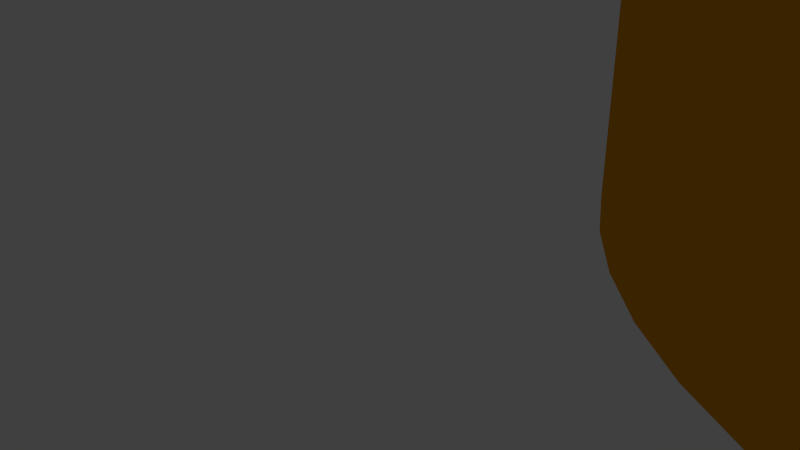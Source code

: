 # Source: Gueulomaton_appareil.blend  (saved by Blender 2.73.0; exported with 4.5.12 LTS)
import bpy
from mathutils import Matrix  # noqa: F401  (used for matrix-valued properties, if any)

bpy.ops.wm.read_factory_settings(use_empty=True)
scene = bpy.context.scene
scene.name = 'Scene'

# ---- collections
col_collection_1 = bpy.data.collections.new('Collection 1'); scene.collection.children.link(col_collection_1)

# ---- materials (node trees are filled in below, after node groups)
mat_svgmat_003 = bpy.data.materials.new('SVGMat.003')
mat_svgmat_003.alpha_threshold = 0.0
mat_svgmat_003.use_transparent_shadow = False
mat_svgmat_003.diffuse_color = (0.8314, 0.3333, 0.0, 1.0)
mat_svgmat_003.roughness = 0.5

# ---- material node trees

# ---- world
world_world = bpy.data.worlds.new('World'); scene.world = world_world
world_world.color = (0.05088, 0.05088, 0.05088)
world_world.use_sun_shadow = False
world_world.sun_shadow_jitter_overblur = 0.0
world_world.cycles.sampling_method = 'MANUAL'
world_world.cycles.sample_map_resolution = 256

# ---- cameras
cam_camera = bpy.data.cameras.new('Camera')
cam_camera.clip_end = 100.0
cam_camera.lens = 35.0
cam_camera.sensor_width = 32.0
cam_camera.sensor_height = 18.0
cam_camera.ortho_scale = 7.314
cam_camera.dof.focus_distance = 0.0
cam_camera.dof.aperture_fstop = 128.0

# ---- lights
light_lamp = bpy.data.lights.new('Lamp', 'POINT')
light_lamp.transmission_factor = 0.0
light_lamp.cutoff_distance = 30.0
light_lamp.energy = 100.0
light_lamp.shadow_buffer_clip_start = 1.001
light_lamp.shadow_soft_size = 0.1
light_lamp.shadow_maximum_resolution = 0.006
light_lamp.use_absolute_resolution = True
light_lamp.cycles.use_multiple_importance_sampling = False

# ---- meshes
me_cube_003 = bpy.data.meshes.new('Cube.003')
me_cube_003.from_pydata([(-1.0, -1.0, -1.0), (-1.0, 1.0, -1.0), (1.0, 1.0, -1.0), (1.0, -1.0, -1.0), (-1.0, -1.0, 1.0), (-1.0, 1.0, 1.0), (1.0, 1.0, 1.0), (1.0, -1.0, 1.0)], [], [(4, 5, 1, 0), (5, 6, 2, 1), (6, 7, 3, 2), (7, 4, 0, 3), (0, 1, 2, 3), (7, 6, 5, 4)])
me_cube_003.use_remesh_preserve_volume = False
me_cube_003.use_remesh_preserve_attributes = False
me_cube_003.use_mirror_vertex_groups = False
me_cube_003.update()
me_mesh_001 = bpy.data.meshes.new('Mesh.001')
me_mesh_001.from_pydata([(0.006265, 0.06746, 0.0), (0.007408, 0.0677, 0.0), (0.005182, 0.06708, 0.0), (0.005182, 0.06708, 0.01), (0.006265, 0.06746, 0.01), (0.007408, 0.0677, 0.01), (0.004168, 0.06657, 0.0), (0.004168, 0.06657, 0.01), (0.0086, 0.06778, 0.0), (0.0086, 0.06778, 0.01), (0.003234, 0.06594, 0.0), (0.003234, 0.06594, 0.01), (0.01039, 0.06778, 0.0), (0.01039, 0.06778, 0.01), (0.002391, 0.0652, 0.0), (0.002391, 0.0652, 0.01), (0.01372, 0.06778, 0.0), (0.01533, 0.06778, 0.01), (0.01533, 0.06778, 0.0012), (0.01372, 0.06778, 0.0012), (-0.0001786, 0.05832, 0.0), (-0.0001786, 0.05832, 0.01), (0.001649, 0.06435, 0.0), (0.001649, 0.06435, 0.01), (0.01372, 0.06901, 0.0012), (0.01372, 0.06901, 0.0), (0.01467, 0.06725, 0.0), (-0.0001723, 0.05542, 0.0), (0.01372, 0.06725, 0.0), (-0.0001723, 0.05542, 0.01), (0.02279, 0.06778, 0.01), (0.02279, 0.06778, 0.0012), (0.02319, 0.06778, 0.0012), (0.02319, 0.06901, 0.0012), (-0.0001769, 0.05757, 0.0), (-0.0001796, 0.05881, 0.0), (-0.0001769, 0.05757, 0.01), (-0.0001796, 0.05881, 0.01), (0.001018, 0.06342, 0.0), (0.001018, 0.06342, 0.01), (0.0136, 0.06901, 0.0), (0.02319, 0.06901, 0.0), (0.02329, 0.06901, 0.0), (0.02329, 0.06901, 0.01), (0.0136, 0.06901, 0.01), (0.02319, 0.06778, 0.0), (0.02279, 0.06778, 0.0), (0.01533, 0.06778, 0.0), (0.01474, 0.06725, 0.0), (-0.0001695, 0.05412, 0.0), (-0.0001748, 0.05658, 0.0), (-0.0001695, 0.05412, 0.01), (-0.0001748, 0.05658, 0.01), (-0.0001574, 0.04848, 0.01), (0.03215, 0.06778, 0.0), (0.03215, 0.06778, 0.01), (-0.00018, 0.05898, 0.0), (-0.00018, 0.05898, 0.01), (-9.987e-05, 0.06018, 0.0), (0.0005098, 0.0624, 0.0), (0.0005098, 0.0624, 0.01), (-9.987e-05, 0.06018, 0.01), (0.01453, 0.07192, 0.0), (0.01453, 0.07192, 0.01), (0.02256, 0.06925, 0.0), (0.01372, 0.06925, 0.0), (0.02319, 0.06904, 0.0), (0.02261, 0.07192, 0.0), (0.02261, 0.07192, 0.01), (0.02319, 0.06735, 0.0), (0.01491, 0.06725, 0.0), (0.02217, 0.06725, 0.0), (0.01479, 0.06725, 0.0), (-0.0001666, 0.05273, 0.0), (-0.0001666, 0.05273, 0.01), (-0.0001546, 0.04718, 0.01), (-0.0001604, 0.04987, 0.01), (0.03563, 0.06778, 0.0), (0.04277, 0.06778, 0.01), (0.04277, 0.06778, 0.0012), (0.03563, 0.06778, 0.0012), (0.04288, 0.04649, 0.0), (0.04309, 0.04649, 0.0), (0.04335, 0.04599, 0.01), (0.0001335, 0.06132, 0.0), (0.0001335, 0.06132, 0.01), (0.02319, 0.06925, 0.0), (0.02224, 0.06725, 0.0), (0.02319, 0.06725, 0.0), (-0.0001574, 0.04848, 0.0), (0.01488, 0.06725, 0.0), (0.02221, 0.06725, 0.0), (0.01484, 0.06725, 0.0), (-0.0001635, 0.0513, 0.0), (-0.0001635, 0.0513, 0.01), (-0.0001521, 0.04602, 0.01), (-0.0001546, 0.04718, 0.0), (-0.0001604, 0.04987, 0.0), (0.03563, 0.06894, 0.0012), (0.03563, 0.06894, 0.0), (0.03563, 0.06725, 0.0), (0.04285, 0.06725, 0.0), (0.0457, 0.04924, 0.0), (0.0457, 0.04924, 0.01), (0.05402, 0.06778, 0.01), (0.05402, 0.06778, 0.0012), (0.0718, 0.06778, 0.0012), (0.0718, 0.06894, 0.0012), (0.06527, 0.06778, 0.0012), (0.0003503, 0.04649, 0.0), (0.04446, 0.04766, 0.0), (0.04369, 0.04649, 0.0), (0.04446, 0.04766, 0.01), (-0.0001521, 0.04602, 0.0), (0.0355, 0.06894, 0.0), (0.0718, 0.06894, 0.0), (0.07197, 0.06894, 0.0), (0.07197, 0.06894, 0.01), (0.0355, 0.06894, 0.01), (0.0718, 0.06778, 0.0), (0.06527, 0.06778, 0.0), (0.05402, 0.06778, 0.0), (0.04277, 0.06778, 0.0), (0.0429, 0.06725, 0.0), (0.04706, 0.0507, 0.0), (0.04706, 0.0507, 0.01), (0.05181, 0.05436, 0.01), (0.06527, 0.06778, 0.01), (0.07589, 0.06778, 0.0), (0.07589, 0.06778, 0.01), (-0.000129, 0.04649, 0.0), (-0.000129, 0.04604, 0.0), (0.04335, 0.04599, 0.0012), (0.04369, 0.04649, 0.0012), (-0.000129, 0.04602, 0.0), (-0.000129, 0.04602, 0.0012), (0.04088, 0.07682, 0.0), (0.03572, 0.06925, 0.0), (0.03572, 0.06925, 0.0012), (0.03563, 0.06913, 0.0012), (0.03563, 0.06913, 0.0), (0.04088, 0.07682, 0.01), (0.03563, 0.06895, 0.0), (0.0718, 0.06895, 0.0), (0.0718, 0.06921, 0.0), (0.0718, 0.06921, 0.0012), (0.07177, 0.06925, 0.0012), (0.07177, 0.06925, 0.0), (0.06703, 0.07682, 0.0), (0.06703, 0.07682, 0.01), (0.04928, 0.07054, 0.01), (0.03823, 0.06925, 0.0), (0.06747, 0.06925, 0.0), (0.06549, 0.06725, 0.0), (0.0718, 0.06725, 0.0), (0.0544, 0.06725, 0.0), (0.06508, 0.06725, 0.0), (0.04312, 0.06725, 0.0), (0.05394, 0.06725, 0.0), (0.04296, 0.06725, 0.0), (0.04854, 0.05205, 0.0), (0.04854, 0.05205, 0.01), (0.05012, 0.05327, 0.01), (0.05358, 0.0553, 0.01), (0.06149, 0.05746, 0.01), (0.08281, 0.06778, 0.0), (0.08525, 0.06778, 0.01), (0.08525, 0.06778, 0.0012), (0.08281, 0.06778, 0.0012), (0.06985, 0.05671, 0.0), (0.06985, 0.05671, 0.01), (0.04928, 0.07054, 0.0), (0.03563, 0.06925, 0.0012), (0.03563, 0.06925, 0.0), (0.0718, 0.06896, 0.0), (0.0718, 0.06925, 0.0012), (0.0718, 0.06925, 0.0), (0.05854, 0.07054, 0.0), (0.06931, 0.06925, 0.0), (0.05854, 0.07054, 0.01), (0.0654, 0.06725, 0.0), (0.06149, 0.05746, 0.0), (0.05429, 0.06725, 0.0), (0.06519, 0.06725, 0.0), (0.05181, 0.05436, 0.0), (0.04304, 0.06725, 0.0), (0.054, 0.06725, 0.0), (0.05012, 0.05327, 0.0), (0.05358, 0.0553, 0.0), (0.05545, 0.05609, 0.01), (0.05941, 0.05718, 0.01), (0.06362, 0.05756, 0.01), (0.08281, 0.06899, 0.0012), (0.08281, 0.06899, 0.0), (0.08487, 0.06725, 0.0), (0.07544, 0.05434, 0.0), (0.08281, 0.06725, 0.0), (0.07544, 0.05434, 0.01), (0.09271, 0.06778, 0.01), (0.09271, 0.06778, 0.0012), (0.09721, 0.06778, 0.0012), (0.09721, 0.06899, 0.0012), (0.0718, 0.05608, 0.0), (0.06784, 0.05718, 0.0), (0.0718, 0.05608, 0.01), (0.06784, 0.05718, 0.01), (0.05854, 0.07502, 0.0), (0.05854, 0.07502, 0.01), (0.04928, 0.07502, 0.0), (0.04928, 0.07502, 0.01), (0.0653, 0.06725, 0.0), (0.06362, 0.05756, 0.0), (0.05941, 0.05718, 0.0), (0.05418, 0.06725, 0.0), (0.05409, 0.06725, 0.0), (0.05545, 0.05609, 0.0), (0.05739, 0.05672, 0.01), (0.06576, 0.05746, 0.01), (0.08281, 0.06899, 0.0), (0.09721, 0.06899, 0.0), (0.09722, 0.06899, 0.0), (0.09722, 0.06899, 0.01), (0.08281, 0.06899, 0.01), (0.09721, 0.06778, 0.0), (0.09271, 0.06778, 0.0), (0.08525, 0.06778, 0.0), (0.08496, 0.06725, 0.0), (0.07713, 0.05325, 0.0), (0.07366, 0.05529, 0.0), (0.07713, 0.05325, 0.01), (0.07366, 0.05529, 0.01), (0.08155, 0.0492, 0.01), (0.09766, 0.06778, 0.0), (0.09766, 0.06778, 0.01), (0.06576, 0.05746, 0.0), (0.05739, 0.05672, 0.0), (0.08472, 0.07348, 0.0), (0.08292, 0.06925, 0.0), (0.08292, 0.06925, 0.0012), (0.08281, 0.069, 0.0012), (0.08281, 0.069, 0.0), (0.08472, 0.07348, 0.01), (0.09721, 0.06899, 0.0), (0.09721, 0.06901, 0.0), (0.09721, 0.06901, 0.0012), (0.09712, 0.06925, 0.0012), (0.09712, 0.06925, 0.0), (0.09548, 0.07348, 0.0), (0.09548, 0.07348, 0.01), (0.09648, 0.06925, 0.0), (0.09278, 0.06725, 0.0), (0.09721, 0.06725, 0.0), (0.08514, 0.06725, 0.0), (0.0924, 0.06725, 0.0), (0.08503, 0.06725, 0.0), (0.07872, 0.05202, 0.0), (0.07872, 0.05202, 0.01), (0.08019, 0.05067, 0.01), (0.09058, 0.04592, 0.01), (0.09944, 0.06778, 0.0), (0.09944, 0.06778, 0.01), (0.09556, 0.04649, 0.0), (0.09569, 0.04649, 0.0), (0.09563, 0.04592, 0.01), (0.08281, 0.06925, 0.0012), (0.08281, 0.06925, 0.0), (0.09721, 0.06925, 0.0012), (0.09721, 0.06925, 0.0), (0.09272, 0.06725, 0.0), (0.08155, 0.0492, 0.0), (0.08509, 0.06725, 0.0), (0.09266, 0.06725, 0.0), (0.08019, 0.05067, 0.0), (0.0884, 0.04593, 0.01), (0.09302, 0.04592, 0.01), (0.1006, 0.0677, 0.0), (0.1006, 0.0677, 0.01), (0.1083, 0.05898, 0.0), (0.1083, 0.05898, 0.01), (0.09302, 0.04649, 0.0), (0.09831, 0.04649, 0.0), (0.09833, 0.04592, 0.01), (0.08902, 0.04649, 0.0), (0.09064, 0.04649, 0.0), (0.08278, 0.04762, 0.0), (0.08278, 0.04762, 0.01), (0.08655, 0.04593, 0.01), (0.09058, 0.04592, 0.0012), (0.0884, 0.04593, 0.0012), (0.09302, 0.04592, 0.0012), (0.1018, 0.06746, 0.0), (0.1018, 0.06746, 0.01), (0.1048, 0.06594, 0.0), (0.1048, 0.06594, 0.01), (0.09876, 0.04649, 0.0), (0.09833, 0.04592, 0.0012), (0.09563, 0.04592, 0.0012), (0.08722, 0.04649, 0.0), (0.08529, 0.04649, 0.0), (0.08569, 0.04649, 0.0), (0.08352, 0.04649, 0.0), (0.08352, 0.04649, 0.0012), (0.08389, 0.04593, 0.0012), (0.08389, 0.04593, 0.01), (0.08655, 0.04593, 0.0012), (0.1029, 0.06708, 0.0), (0.1029, 0.06708, 0.01), (0.1039, 0.06657, 0.0), (0.1039, 0.06657, 0.01), (0.1057, 0.0652, 0.0), (0.1013, 0.04649, 0.0), (0.1057, 0.0652, 0.01), (0.101, 0.04591, 0.01), (0.101, 0.04591, 0.0012), (0.08435, 0.04649, 0.0), (0.08374, 0.04649, 0.0), (0.08421, 0.04593, 0.0012), (0.08421, 0.04593, 0.01), (0.08513, 0.04593, 0.01), (0.08513, 0.04593, 0.0012), (0.1064, 0.06435, 0.0), (0.1038, 0.04649, 0.0), (0.1064, 0.06435, 0.01), (0.1036, 0.04591, 0.01), (0.1036, 0.04591, 0.0012), (0.107, 0.06342, 0.0), (0.1062, 0.04649, 0.0), (0.107, 0.06342, 0.01), (0.1061, 0.04591, 0.01), (0.1061, 0.04591, 0.0012), (0.1082, 0.06018, 0.0), (0.1083, 0.04591, 0.0), (0.1082, 0.04591, 0.0), (0.1082, 0.04649, 0.0), (0.1082, 0.06018, 0.01), (0.1083, 0.04591, 0.01), (0.1082, 0.04591, 0.0012), (0.1076, 0.0624, 0.0), (0.1076, 0.0624, 0.01), (0.1079, 0.06132, 0.0), (0.1079, 0.06132, 0.01), (0.04335, 0.04599, 0.0), (0.09563, 0.04592, 0.0), (0.09833, 0.04592, 0.0), (0.09302, 0.04592, 0.0), (0.09058, 0.04592, 0.0), (0.101, 0.04591, 0.0), (0.1036, 0.04591, 0.0), (0.0884, 0.04593, 0.0), (0.1061, 0.04591, 0.0), (0.08655, 0.04593, 0.0), (0.08513, 0.04593, 0.0), (0.08421, 0.04593, 0.0), (0.08389, 0.04593, 0.0), (0.0377, 0.04318, 0.0), (0.04034, 0.03812, 0.0), (0.03475, 0.04318, 0.0), (0.03776, 0.04318, 0.0), (0.04051, 0.03894, 0.0), (0.04021, 0.03729, 0.0), (0.03468, 0.04318, 0.0), (0.03784, 0.04318, 0.0), (0.04071, 0.03974, 0.0), (0.04051, 0.03894, 0.01), (0.04034, 0.03812, 0.01), (0.04021, 0.03729, 0.01), (0.0401, 0.03646, 0.0), (0.03462, 0.04318, 0.0), (0.03796, 0.04318, 0.0), (0.04093, 0.04054, 0.0), (0.04071, 0.03974, 0.01), (0.03747, 0.04362, 0.01), (0.0401, 0.03646, 0.01), (0.03427, 0.04362, 0.01), (0.04002, 0.03561, 0.0), (0.03458, 0.04318, 0.0), (0.04008, 0.04318, 0.0), (0.04093, 0.04054, 0.01), (0.04002, 0.03561, 0.01), (0.031, 0.04318, 0.0), (0.04018, 0.04318, 0.0), (0.04119, 0.04133, 0.0), (0.04119, 0.04133, 0.01), (0.03427, 0.04362, 0.0012), (0.03747, 0.04362, 0.0012), (0.03997, 0.03475, 0.0), (0.03997, 0.03475, 0.01), (0.03094, 0.04318, 0.0), (0.04038, 0.04318, 0.0), (0.04146, 0.0421, 0.0), (0.04146, 0.0421, 0.01), (0.03994, 0.04362, 0.01), (0.03048, 0.04362, 0.0012), (0.03048, 0.04362, 0.01), (0.03994, 0.04362, 0.0012), (0.03995, 0.03389, 0.0), (0.03995, 0.03389, 0.01), (0.0309, 0.04318, 0.0), (0.04101, 0.04318, 0.0), (0.04177, 0.04286, 0.0), (0.04177, 0.04286, 0.01), (0.02624, 0.04362, 0.0012), (0.02624, 0.04362, 0.01), (0.04153, 0.04362, 0.01), (0.04153, 0.04362, 0.0012), (0.04017, 0.03068, 0.0), (0.04017, 0.03068, 0.01), (0.02686, 0.04318, 0.0), (0.04167, 0.04318, 0.0), (0.0419, 0.04318, 0.0), (0.0419, 0.04318, 0.0012), (0.0421, 0.04362, 0.0012), (0.0421, 0.04362, 0.01), (0.02172, 0.04362, 0.0012), (0.02172, 0.04362, 0.01), (0.0408, 0.0276, 0.0), (0.0408, 0.0276, 0.01), (0.02672, 0.04318, 0.0), (0.01705, 0.04362, 0.0012), (0.01705, 0.04362, 0.01), (0.04181, 0.02468, 0.0), (0.04181, 0.02468, 0.01), (0.02234, 0.04318, 0.0), (0.02224, 0.04318, 0.0), (0.01237, 0.04362, 0.0012), (0.01237, 0.04362, 0.01), (0.04318, 0.02195, 0.0), (0.04318, 0.02195, 0.01), (0.01854, -0.0008276, 0.0), (0.01854, -0.0008276, 0.01), (0.0177, 0.04318, 0.0), (0.00785, 0.04362, 0.0012), (0.00785, 0.04362, 0.01), (-0.0001738, 0.007951, 0.01), (0.04488, 0.01943, 0.0), (0.04488, 0.01943, 0.01), (0.02543, -0.0008276, 0.0), (0.02543, -0.0008276, 0.01), (0.01706, 0.04318, 0.0), (0.003618, 0.04362, 0.0012), (0.003618, 0.04362, 0.01), (0.04688, 0.01715, 0.0), (0.04688, 0.01715, 0.01), (0.03358, -0.0008276, 0.0), (0.03358, -0.0008276, 0.01), (-0.0001738, 0.007951, 0.0), (0.01684, 0.04318, 0.0), (-0.000129, 0.04362, 0.0), (-0.0001738, 0.04362, 0.0), (-0.0001738, 0.04362, 0.01), (-0.000129, 0.04362, 0.0012), (0.01323, -0.0008276, 0.01), (0.04916, 0.01515, 0.0), (0.04916, 0.01515, 0.01), (0.01323, -0.0008276, 0.0), (0.01222, 0.04318, 0.0), (-0.000129, 0.04318, 0.0), (0.003571, 0.04318, 0.0), (-0.0001738, 0.04362, 0.0), (-0.0001738, 0.04362, 0.01), (0.009817, -0.0008276, 0.01), (0.05167, 0.01345, 0.0), (0.05167, 0.01345, 0.01), (0.04267, -0.0008276, 0.0), (0.04267, -0.0008276, 0.01), (0.009817, -0.0008276, 0.0), (0.007751, 0.04318, 0.0), (0.008608, -0.0008276, 0.01), (0.05441, 0.01208, 0.0), (0.05441, 0.01208, 0.01), (0.0524, -0.0008276, 0.0), (0.0524, -0.0008276, 0.01), (0.008608, -0.0008276, 0.0), (-9.391e-05, 0.006762, 0.0), (-9.391e-05, 0.006762, 0.01), (0.002393, 0.001748, 0.01), (0.05733, 0.01106, 0.0), (0.05733, 0.01106, 0.01), (0.06244, -0.0008276, 0.0), (0.06244, -0.0008276, 0.01), (0.007413, -0.0007472, 0.0), (0.007413, -0.0007472, 0.01), (0.002393, 0.001748, 0.0), (0.001652, 0.002592, 0.0), (0.0001389, 0.005621, 0.0), (0.0001389, 0.005621, 0.01), (0.001652, 0.002592, 0.01), (0.003235, 0.001005, 0.01), (0.06041, 0.01043, 0.0), (0.06041, 0.01043, 0.01), (0.07248, -0.0008276, 0.0), (0.07248, -0.0008276, 0.01), (0.006268, -0.0005132, 0.0), (0.006268, -0.0005132, 0.01), (0.003235, 0.001005, 0.0), (0.001022, 0.003526, 0.0), (0.0005143, 0.004539, 0.0), (0.0005143, 0.004539, 0.01), (0.001022, 0.003526, 0.01), (0.06363, 0.01022, 0.0), (0.06363, 0.01022, 0.01), (0.06684, 0.01043, 0.0), (0.08221, -0.0008276, 0.0), (0.08221, -0.0008276, 0.01), (0.06684, 0.01043, 0.01), (0.005184, -0.000136, 0.0), (0.005184, -0.000136, 0.01), (0.004169, 0.0003736, 0.0), (0.004169, 0.0003736, 0.01), (0.06992, 0.01106, 0.0), (0.07284, 0.01208, 0.0), (0.0913, -0.0008276, 0.0), (0.0913, -0.0008276, 0.01), (0.07284, 0.01208, 0.01), (0.06992, 0.01106, 0.01), (0.07557, 0.01345, 0.0), (0.08036, 0.01715, 0.0), (0.09945, -0.0008276, 0.0), (0.09945, -0.0008276, 0.01), (0.08036, 0.01715, 0.01), (0.07557, 0.01345, 0.01), (0.07809, 0.01515, 0.0), (0.08236, 0.01943, 0.0), (0.1083, 0.01185, 0.0), (0.1006, -0.0007472, 0.0), (0.1006, -0.0007472, 0.01), (0.1083, 0.01185, 0.01), (0.08236, 0.01943, 0.01), (0.07809, 0.01515, 0.01), (0.1083, 0.009766, 0.0), (0.1048, 0.001005, 0.0), (0.1018, -0.0005132, 0.0), (0.1018, -0.0005132, 0.01), (0.1048, 0.001005, 0.01), (0.1083, 0.009766, 0.01), (0.08406, 0.02195, 0.0), (0.08406, 0.02195, 0.01), (0.1083, 0.008425, 0.0), (0.1083, 0.007951, 0.0), (0.1039, 0.0003736, 0.0), (0.1029, -0.000136, 0.0), (0.1029, -0.000136, 0.01), (0.1083, 0.007951, 0.01), (0.1039, 0.0003736, 0.01), (0.1083, 0.008425, 0.01), (0.08543, 0.02468, 0.0), (0.08543, 0.02468, 0.01), (0.1083, 0.01455, 0.0), (0.1083, 0.01455, 0.01), (0.1057, 0.001748, 0.0), (0.1057, 0.001748, 0.01), (0.08644, 0.0276, 0.0), (0.08644, 0.0276, 0.01), (0.1083, 0.01775, 0.0), (0.1083, 0.01775, 0.01), (0.1064, 0.002592, 0.0), (0.1064, 0.002592, 0.01), (0.08707, 0.03068, 0.0), (0.08707, 0.03068, 0.01), (0.1083, 0.02132, 0.0), (0.1083, 0.02132, 0.01), (0.1082, 0.006762, 0.0), (0.1082, 0.006762, 0.01), (0.1071, 0.003526, 0.0), (0.1071, 0.003526, 0.01), (0.08729, 0.03389, 0.0), (0.08729, 0.03389, 0.01), (0.1083, 0.02514, 0.0), (0.1083, 0.02514, 0.01), (0.1079, 0.005621, 0.0), (0.1079, 0.005621, 0.01), (0.08727, 0.03475, 0.0), (0.08727, 0.03475, 0.01), (0.1083, 0.03302, 0.0), (0.1083, 0.03302, 0.01), (0.1083, 0.02908, 0.0), (0.1083, 0.02908, 0.01), (0.1076, 0.004539, 0.0), (0.1076, 0.004539, 0.01), (0.08722, 0.03561, 0.0), (0.08722, 0.03561, 0.01), (0.08714, 0.03646, 0.0), (0.08714, 0.03646, 0.01), (0.1083, 0.03683, 0.0), (0.1083, 0.03683, 0.01), (0.08703, 0.03729, 0.0), (0.08703, 0.03729, 0.01), (0.1083, 0.0404, 0.0), (0.1083, 0.0404, 0.01), (0.08689, 0.03812, 0.0), (0.08689, 0.03812, 0.01), (0.1083, 0.0436, 0.0), (0.1083, 0.0436, 0.01), (0.08672, 0.03894, 0.0), (0.08672, 0.03894, 0.01), (0.08652, 0.03974, 0.0), (0.1059, 0.04318, 0.0), (0.1082, 0.04318, 0.0), (0.1082, 0.04358, 0.0), (0.1082, 0.0436, 0.0), (0.1082, 0.0436, 0.0012), (0.08515, 0.0436, 0.0012), (0.08515, 0.0436, 0.01), (0.08652, 0.03974, 0.01), (0.0863, 0.04054, 0.0), (0.1052, 0.04318, 0.0), (0.1082, 0.04358, 0.0), (0.1082, 0.0436, 0.0), (0.08533, 0.04318, 0.0), (0.08547, 0.04285, 0.0), (0.08547, 0.04285, 0.01), (0.08533, 0.04318, 0.0012), (0.0863, 0.04054, 0.01), (0.08605, 0.04132, 0.0), (0.1042, 0.04318, 0.0), (0.1082, 0.04359, 0.0), (0.1082, 0.04359, 0.0), (0.09537, 0.04318, 0.0), (0.08577, 0.04209, 0.0), (0.08577, 0.04209, 0.01), (0.08605, 0.04132, 0.01), (0.102, 0.04318, 0.0), (0.03427, 0.04362, 0.0), (0.03747, 0.04362, 0.0), (0.03048, 0.04362, 0.0), (0.03994, 0.04362, 0.0), (0.02624, 0.04362, 0.0), (0.04153, 0.04362, 0.0), (0.02172, 0.04362, 0.0), (0.0421, 0.04362, 0.0), (0.01705, 0.04362, 0.0), (0.01237, 0.04362, 0.0), (0.00785, 0.04362, 0.0), (0.003618, 0.04362, 0.0), (0.08515, 0.0436, 0.0), (0.05026, 0.04173, 0.0), (0.05165, 0.04318, 0.0), (0.05188, 0.04318, 0.0), (0.05259, 0.04318, 0.0), (0.04949, 0.03998, 0.0), (0.05114, 0.04318, 0.0), (0.05311, 0.04318, 0.0), (0.05154, 0.03907, 0.02), (0.05219, 0.04057, 0.02), (0.05302, 0.04193, 0.02), (0.05134, 0.04323, 0.0012), (0.0513, 0.04318, 0.0012), (0.05392, 0.04318, 0.0), (0.04893, 0.03808, 0.0), (0.05106, 0.03745, 0.02), (0.05807, 0.04581, 0.02), (0.05655, 0.04509, 0.02), (0.05403, 0.04314, 0.02), (0.0525, 0.04464, 0.0012), (0.05476, 0.04318, 0.0), (0.04859, 0.03605, 0.0), (0.05077, 0.03572, 0.02), (0.05975, 0.04634, 0.02), (0.05521, 0.0442, 0.02), (0.05387, 0.04587, 0.0012), (0.05564, 0.04318, 0.0), (0.04846, 0.03389, 0.0), (0.05066, 0.03388, 0.02), (0.0616, 0.04668, 0.02), (0.05911, 0.04849, 0.0), (0.05714, 0.04786, 0.0), (0.05536, 0.04702, 0.0), (0.05456, 0.04649, 0.0), (0.0548, 0.04649, 0.0012), (0.05685, 0.04318, 0.0), (0.05776, 0.04318, 0.0), (0.04858, 0.03184, 0.0), (0.05076, 0.03212, 0.02), (0.06361, 0.04681, 0.02), (0.06127, 0.04888, 0.0), (0.05685, 0.04649, 0.0), (0.05581, 0.04649, 0.0), (0.05485, 0.04649, 0.0), (0.0556, 0.04649, 0.0), (0.05477, 0.04649, 0.0), (0.07765, 0.03897, 0.0), (0.07179, 0.04318, 0.0), (0.06769, 0.01937, 0.0), (0.04893, 0.02986, 0.0), (0.05106, 0.03043, 0.02), (0.06708, 0.02148, 0.02), (0.07559, 0.03822, 0.02), (0.06363, 0.04903, 0.0), (0.05716, 0.04649, 0.0), (0.05854, 0.04649, 0.0), (0.07689, 0.04076, 0.0), (0.07302, 0.04318, 0.0), (0.07131, 0.02098, 0.0), (0.06956, 0.02007, 0.0), (0.06363, 0.01875, 0.0), (0.06136, 0.01887, 0.0), (0.04951, 0.02798, 0.0), (0.05155, 0.02883, 0.02), (0.06167, 0.02104, 0.02), (0.06868, 0.02207, 0.02), (0.06361, 0.02095, 0.02), (0.07017, 0.02285, 0.02), (0.07494, 0.03974, 0.02), (0.06595, 0.04884, 0.0), (0.0656, 0.04665, 0.02), (0.06068, 0.04649, 0.0), (0.05891, 0.04649, 0.0), (0.07362, 0.04318, 0.0), (0.0782, 0.03711, 0.0), (0.0657, 0.01893, 0.0), (0.0503, 0.02622, 0.0), (0.05223, 0.02733, 0.02), (0.06539, 0.0211, 0.02), (0.07606, 0.03662, 0.02), (0.06809, 0.04836, 0.0), (0.06742, 0.04623, 0.02), (0.06913, 0.04649, 0.0), (0.0677, 0.04649, 0.0), (0.06108, 0.04649, 0.0), (0.07479, 0.04318, 0.0), (0.07593, 0.04245, 0.0), (0.07412, 0.04118, 0.02), (0.07291, 0.02209, 0.0), (0.05924, 0.01925, 0.0), (0.05131, 0.0246, 0.0), (0.05309, 0.02594, 0.02), (0.05987, 0.02137, 0.02), (0.07154, 0.0238, 0.02), (0.07004, 0.0476, 0.0), (0.06909, 0.04559, 0.02), (0.07022, 0.04649, 0.0), (0.07094, 0.04649, 0.0), (0.07312, 0.04251, 0.02), (0.06717, 0.04649, 0.0), (0.06962, 0.04649, 0.0), (0.07537, 0.04318, 0.0), (0.07852, 0.0352, 0.0), (0.07634, 0.03499, 0.02), (0.07521, 0.04318, 0.0012), (0.07466, 0.04391, 0.0012), (0.07435, 0.02338, 0.0), (0.05729, 0.01989, 0.0), (0.05252, 0.02314, 0.0), (0.05413, 0.02469, 0.02), (0.0582, 0.02192, 0.02), (0.07277, 0.0249, 0.02), (0.07181, 0.04661, 0.0), (0.0706, 0.04474, 0.02), (0.07142, 0.04649, 0.0), (0.07172, 0.04649, 0.0), (0.07194, 0.0437, 0.02), (0.07863, 0.03326, 0.0), (0.07643, 0.03334, 0.02), (0.07329, 0.0453, 0.0012), (0.05552, 0.02076, 0.0), (0.05393, 0.02185, 0.0), (0.05533, 0.0236, 0.02), (0.05669, 0.02267, 0.02), (0.07196, 0.04649, 0.0), (0.07174, 0.04649, 0.0012), (0.07852, 0.03148, 0.0), (0.07634, 0.03182, 0.02), (0.07668, 0.02636, 0.0), (0.07476, 0.02744, 0.02), (0.07561, 0.02481, 0.0), (0.07385, 0.02612, 0.02), (0.07815, 0.02972, 0.0), (0.07602, 0.03031, 0.02), (0.07753, 0.028, 0.0), (0.07549, 0.02885, 0.02), (0.05123, 0.04332, 0.0), (0.05378, 0.04598, 0.0), (0.0524, 0.04474, 0.0), (0.07475, 0.044, 0.0), (0.07338, 0.0454, 0.0)], [], [(0, 1, 2), (0, 2, 3, 4), (1, 0, 4, 5), (1, 6, 2), (2, 6, 7, 3), (4, 3, 5), (8, 1, 5, 9), (8, 6, 1), (6, 10, 11, 7), (5, 3, 7), (12, 8, 9, 13), (9, 5, 7), (8, 10, 6), (10, 14, 15, 11), (9, 7, 11), (16, 12, 13, 17, 18, 19), (12, 20, 8), (13, 9, 21), (8, 14, 10), (14, 22, 23, 15), (9, 11, 15), (19, 24, 25, 16), (26, 27, 12, 16, 28), (17, 13, 29), (18, 17, 30, 31), (32, 33, 24, 19, 18, 31), (12, 34, 20), (8, 20, 35), (13, 21, 36), (9, 37, 21), (8, 22, 14), (22, 38, 39, 23), (9, 15, 23), (40, 25, 24, 33, 41, 42, 43, 44), (16, 25, 41, 45, 46, 47), (47, 26, 28, 16), (48, 49, 27, 26), (12, 27, 50), (17, 29, 51), (13, 52, 29), (30, 17, 53), (54, 45, 32, 31, 30, 55), (33, 32, 45, 41), (12, 50, 34), (20, 34, 36, 21), (8, 35, 56), (35, 20, 21, 37), (13, 36, 52), (9, 57, 37), (8, 56, 22), (38, 22, 58), (38, 59, 60, 39), (39, 61, 23), (9, 23, 57), (62, 40, 44, 63), (40, 62, 64, 65, 25), (66, 42, 41), (42, 67, 68, 43), (44, 43, 63), (64, 66, 41, 25, 65), (69, 46, 45), (70, 47, 46, 71), (26, 47, 48), (72, 73, 49, 48), (27, 49, 51, 29), (50, 27, 29, 52), (17, 51, 74), (30, 53, 75), (17, 76, 53), (77, 54, 55, 78, 79, 80), (81, 69, 45, 54, 82), (30, 83, 55), (34, 50, 52, 36), (56, 35, 37, 57), (22, 56, 58), (59, 38, 58), (59, 84, 85, 60), (60, 61, 39), (23, 61, 57), (67, 62, 63, 68), (42, 66, 86, 64, 62, 67), (43, 68, 63), (66, 64, 86), (87, 46, 69, 88), (71, 89, 70), (90, 47, 70), (71, 46, 91), (48, 47, 72), (92, 93, 73, 72), (49, 73, 74, 51), (17, 74, 94), (30, 75, 95), (89, 96, 75, 53), (17, 94, 76), (97, 89, 53, 76), (80, 98, 99, 77), (54, 77, 100, 101, 102), (55, 103, 78), (79, 78, 104, 105), (106, 107, 98, 80, 79, 105, 108), (109, 87, 88, 69, 81), (82, 54, 110, 111), (83, 30, 95), (83, 112, 55), (58, 56, 57, 61), (84, 59, 58), (84, 58, 61, 85), (85, 61, 60), (91, 46, 87), (91, 96, 89, 71), (70, 89, 97, 90), (92, 47, 90), (72, 47, 92), (90, 97, 93, 92), (73, 93, 94, 74), (96, 113, 95, 75), (93, 97, 76, 94), (114, 99, 98, 107, 115, 116, 117, 118), (77, 99, 115, 119, 120, 121, 122), (102, 110, 54), (77, 122, 101, 100), (123, 124, 102, 101), (103, 55, 112), (103, 125, 78), (78, 126, 104), (105, 104, 127, 108), (128, 119, 106, 108, 127, 129), (107, 106, 119, 115), (87, 109, 130, 131, 113, 96, 91), (111, 110, 112, 83, 132, 133), (113, 134, 135, 132, 83, 95), (136, 137, 138, 139, 140, 114, 118, 141), (114, 142, 99), (143, 116, 115), (116, 144, 145, 146, 147, 148, 149, 117), (118, 117, 150), (142, 151, 152, 143, 115, 99), (153, 120, 119, 154), (155, 121, 120, 156), (157, 122, 121, 158), (110, 102, 103, 112), (101, 122, 123), (159, 160, 124, 123), (102, 124, 125, 103), (125, 161, 78), (126, 78, 162), (126, 163, 104), (104, 164, 127), (165, 128, 129, 166, 167, 168), (128, 169, 153, 154, 119), (129, 127, 170), (134, 113, 131), (148, 136, 141, 149), (137, 136, 171, 151), (172, 138, 137, 173), (138, 172, 139), (139, 172, 173, 140), (114, 140, 142), (118, 150, 141), (116, 143, 174), (144, 116, 174), (175, 145, 144, 176), (145, 175, 146), (146, 175, 176, 147), (177, 148, 147, 178), (179, 117, 149), (117, 179, 150), (140, 137, 151, 142), (151, 171, 152), (143, 152, 178, 174), (180, 120, 153), (156, 181, 155), (182, 121, 155), (156, 120, 183), (158, 184, 157), (185, 122, 157), (158, 121, 186), (123, 122, 159), (185, 187, 160, 159), (124, 160, 161, 125), (161, 162, 78), (187, 184, 126, 162), (184, 188, 163, 126), (163, 189, 104), (190, 164, 104), (164, 191, 127), (168, 192, 193, 165), (194, 195, 128, 165, 196), (166, 129, 197), (167, 166, 198, 199), (200, 201, 192, 168, 167, 199), (169, 128, 202), (153, 169, 203, 180), (170, 204, 129), (127, 205, 170), (206, 136, 148), (207, 149, 141), (171, 136, 208), (140, 173, 137), (150, 209, 141), (147, 144, 174, 178), (147, 176, 144), (152, 171, 177, 178), (206, 148, 177), (207, 179, 149), (177, 171, 150, 179), (210, 120, 180), (183, 211, 181, 156), (155, 181, 212, 182), (213, 121, 182), (183, 120, 210), (186, 188, 184, 158), (157, 184, 187, 185), (159, 122, 185), (186, 121, 214), (160, 187, 162, 161), (188, 215, 189, 163), (189, 216, 104), (216, 190, 104), (212, 181, 164, 190), (181, 211, 191, 164), (191, 217, 127), (218, 193, 192, 201, 219, 220, 221, 222), (165, 193, 219, 223, 224, 225), (225, 194, 196, 165), (226, 227, 195, 194), (128, 195, 228), (166, 197, 229), (129, 230, 197), (231, 198, 166), (232, 223, 200, 199, 198, 233), (201, 200, 223, 219), (169, 202, 204, 170), (202, 128, 228), (203, 169, 170, 205), (180, 203, 234, 210), (204, 230, 129), (217, 205, 127), (208, 136, 206), (209, 207, 141), (171, 208, 209, 150), (206, 177, 179, 207), (210, 234, 211, 183), (182, 212, 235, 213), (214, 121, 213), (214, 215, 188, 186), (215, 235, 216, 189), (235, 212, 190, 216), (211, 234, 217, 191), (236, 237, 238, 239, 240, 218, 222, 241), (218, 240, 193), (242, 220, 219), (220, 243, 244, 245, 246, 247, 248, 221), (222, 221, 241), (240, 237, 249, 242, 219, 193), (250, 224, 223, 251), (252, 225, 224, 253), (194, 225, 226), (254, 255, 227, 226), (195, 227, 229, 197), (228, 195, 197, 230), (166, 229, 256), (257, 231, 166), (258, 198, 231), (259, 232, 233, 260), (261, 250, 251, 223, 232, 262), (233, 198, 263), (202, 228, 230, 204), (234, 203, 205, 217), (208, 206, 207, 209), (213, 235, 215, 214), (247, 236, 241, 248), (237, 236, 249), (264, 238, 237, 265), (238, 264, 239), (239, 264, 265, 240), (220, 242, 243), (266, 244, 243, 267), (244, 266, 245), (245, 266, 267, 246), (249, 236, 247, 246), (221, 248, 241), (240, 265, 237), (242, 249, 246, 243), (268, 224, 250), (253, 269, 252), (270, 225, 252), (253, 224, 271), (226, 225, 254), (270, 272, 255, 254), (227, 255, 256, 229), (166, 256, 257), (272, 269, 231, 257), (273, 258, 231), (198, 258, 274), (275, 259, 260, 276), (259, 277, 232), (260, 233, 278), (279, 268, 250, 261), (262, 232, 280), (233, 263, 281), (198, 274, 263), (246, 267, 243), (271, 224, 268), (282, 269, 253, 271, 283), (252, 269, 272, 270), (254, 225, 270), (255, 272, 257, 256), (269, 284, 285, 231), (273, 231, 286), (287, 258, 273, 288), (289, 274, 258, 287), (290, 275, 276, 291), (275, 292, 259), (276, 260, 293), (259, 292, 277), (280, 232, 277, 294), (260, 278, 293), (278, 233, 281), (283, 271, 268, 279), (295, 281, 263, 296), (296, 263, 274, 289), (297, 269, 282), (298, 284, 269, 299), (284, 300, 301, 302, 303, 285), (231, 285, 286), (288, 273, 286, 304), (305, 290, 291, 306), (305, 275, 290), (306, 291, 276), (307, 292, 275), (308, 276, 293), (277, 292, 309), (294, 277, 310), (278, 311, 293), (312, 278, 281), (313, 312, 281, 295), (299, 269, 297), (314, 284, 298), (300, 284, 315), (316, 317, 303, 302), (303, 317, 285), (285, 318, 286), (304, 286, 318, 319), (307, 305, 306, 308), (305, 307, 275), (306, 276, 308), (292, 307, 308, 293), (277, 309, 320), (309, 292, 293, 311), (310, 277, 321), (278, 322, 311), (278, 312, 323), (324, 323, 312, 313), (315, 284, 314), (319, 318, 317, 316), (285, 317, 318), (320, 325, 277), (320, 309, 311, 322), (321, 277, 326), (322, 278, 327), (278, 323, 328), (329, 328, 323, 324), (325, 320, 322, 327), (277, 325, 330), (331, 332, 333, 326, 277), (278, 334, 327), (335, 278, 328), (332, 331, 335, 328, 329, 336), (337, 325, 327, 338), (277, 330, 334, 278), (330, 325, 337), (331, 277, 278, 335), (334, 338, 327), (339, 337, 338, 340), (330, 339, 340, 334), (330, 337, 339), (334, 340, 338), (82, 341, 81), (111, 341, 82), (341, 134, 131, 109, 81), (109, 131, 130), (262, 342, 261), (280, 343, 342, 262), (261, 342, 344, 279), (294, 343, 280), (279, 344, 345, 283), (310, 346, 343, 294), (283, 345, 282), (321, 347, 346, 310), (282, 345, 348, 297), (326, 349, 347, 321), (297, 348, 350, 299), (332, 349, 326, 333), (299, 350, 298), (298, 350, 351, 314), (314, 351, 352, 315), (315, 352, 353, 300), (354, 355, 356), (357, 358, 355, 354), (356, 355, 359, 360), (361, 362, 358, 357), (355, 358, 363, 364), (359, 355, 364, 365), (360, 359, 366, 367), (368, 369, 362, 361), (358, 362, 370, 363), (363, 371, 364), (366, 359, 365, 372), (364, 373, 365), (367, 366, 374, 375), (376, 369, 368), (362, 369, 377, 370), (370, 371, 363), (371, 373, 364), (374, 366, 372, 378), (365, 373, 372), (375, 374, 379), (380, 381, 369, 376), (369, 381, 382, 377), (377, 371, 370), (383, 373, 371, 384), (385, 374, 378, 386), (372, 373, 378), (379, 374, 385, 387), (388, 389, 381, 380), (381, 389, 390, 382), (382, 391, 377), (391, 371, 377), (392, 393, 373, 383), (384, 371, 391, 394), (395, 385, 386, 396), (378, 393, 386), (373, 393, 378), (387, 385, 395, 397), (398, 399, 389, 388), (389, 399, 400, 390), (382, 390, 391), (401, 402, 393, 392), (394, 391, 403, 404), (405, 395, 396, 406), (386, 393, 396), (397, 395, 407), (408, 399, 398), (399, 409, 410, 411, 412, 400), (400, 391, 390), (413, 414, 402, 401), (393, 402, 396), (400, 403, 391), (404, 403, 412, 411), (415, 405, 406, 416), (407, 395, 405, 417), (396, 402, 406), (409, 399, 408), (400, 412, 403), (418, 419, 414, 413), (402, 414, 406), (420, 415, 416, 421), (422, 405, 415, 423), (406, 414, 416), (417, 405, 422), (424, 425, 419, 418), (416, 414, 419), (426, 420, 421, 427), (428, 415, 420), (429, 421, 416), (423, 415, 430), (431, 432, 425, 424), (433, 419, 425), (429, 416, 419), (434, 426, 427, 435), (436, 420, 426), (437, 427, 421), (428, 420, 436), (430, 415, 428, 438), (429, 437, 421), (439, 440, 432, 431), (433, 425, 432), (433, 429, 419), (441, 434, 435, 442), (443, 426, 434), (444, 435, 427), (436, 426, 443), (437, 444, 427), (428, 436, 437, 429), (438, 428, 445, 446), (447, 448, 449, 440, 439, 450), (433, 432, 440), (451, 429, 433), (452, 441, 442, 453), (443, 434, 441), (444, 442, 435), (436, 443, 444, 437), (454, 428, 429, 451), (454, 445, 428), (446, 445, 455), (445, 448, 447, 456, 457), (448, 458, 459, 449), (433, 440, 449), (460, 451, 433), (461, 452, 453, 462), (452, 463, 441), (453, 442, 464), (441, 463, 443), (442, 444, 464), (443, 463, 464, 444), (465, 454, 451, 460), (465, 445, 454), (455, 445, 466), (466, 445, 457), (445, 458, 448), (458, 445, 433, 459), (433, 449, 459), (467, 460, 433), (468, 461, 462, 469), (461, 463, 452), (462, 453, 464), (463, 470, 471, 464), (472, 465, 460, 467), (472, 445, 465), (445, 473, 474, 433), (467, 433, 475), (476, 468, 469, 477), (468, 470, 461), (469, 462, 471), (461, 470, 463), (462, 464, 471), (470, 478, 479, 471), (480, 472, 467, 481), (472, 482, 445), (473, 445, 483), (473, 484, 485, 474), (474, 486, 433), (487, 467, 475), (433, 486, 475), (488, 476, 477, 489), (476, 470, 468), (477, 469, 471), (476, 478, 470), (478, 490, 491, 479), (477, 471, 479), (492, 480, 481, 493), (480, 494, 472), (481, 467, 487), (494, 482, 472), (445, 482, 483), (473, 483, 495), (473, 496, 484), (484, 496, 497, 485), (474, 485, 497), (474, 498, 486), (482, 494, 487, 475), (483, 482, 475, 486), (499, 488, 489, 500), (488, 478, 476), (489, 477, 479), (490, 478, 501), (490, 502, 503, 491), (491, 504, 479), (505, 492, 493, 506), (505, 480, 492), (506, 493, 481), (507, 494, 480), (508, 481, 487), (473, 495, 496), (495, 483, 486, 498), (496, 495, 498, 497), (474, 497, 498), (494, 507, 508, 487), (501, 499, 500, 504), (499, 478, 488), (500, 489, 479), (509, 490, 501), (501, 478, 499), (502, 490, 510), (502, 511, 512, 503), (503, 513, 491), (514, 504, 491), (504, 500, 479), (507, 505, 506, 508), (505, 507, 480), (506, 481, 508), (509, 501, 504, 514), (510, 490, 509), (510, 515, 502), (511, 502, 516), (511, 517, 518, 512), (512, 519, 503), (513, 503, 520), (513, 514, 491), (510, 509, 514, 513), (515, 510, 513, 520), (515, 521, 502), (516, 522, 511), (516, 502, 521), (511, 523, 517), (517, 524, 525, 518), (512, 518, 526), (519, 512, 527), (519, 528, 503), (520, 503, 528), (521, 515, 520, 528), (522, 516, 519, 527), (511, 522, 523), (516, 521, 528, 519), (517, 523, 529), (517, 530, 524), (524, 531, 532, 525), (518, 525, 533), (512, 526, 527), (518, 534, 526), (535, 522, 527, 536), (535, 523, 522), (517, 529, 537), (529, 523, 526, 534), (538, 530, 517), (524, 530, 539), (531, 524, 540), (531, 540, 541, 532), (532, 541, 525), (542, 518, 533), (525, 543, 533), (536, 527, 526), (518, 544, 534), (545, 535, 536, 546), (547, 523, 535), (517, 537, 538), (537, 529, 534, 544), (523, 547, 548, 526), (549, 530, 538), (524, 539, 540), (539, 530, 533, 543), (540, 539, 543, 541), (525, 541, 543), (550, 542, 533), (518, 542, 544), (548, 536, 526), (551, 545, 546, 552), (535, 545, 553), (536, 554, 546), (547, 535, 553), (538, 537, 544, 542), (547, 553, 554, 548), (555, 549, 538), (530, 549, 550, 533), (556, 542, 550), (548, 554, 536), (557, 551, 552, 558), (545, 551, 559), (546, 560, 552), (553, 545, 559), (554, 560, 546), (561, 538, 542, 562), (553, 559, 560, 554), (563, 555, 538), (549, 555, 556, 550), (564, 542, 556), (565, 557, 558, 566), (551, 557, 567), (552, 568, 558), (559, 551, 567), (560, 568, 552), (569, 561, 562, 570), (563, 538, 561), (564, 562, 542), (559, 567, 568, 560), (555, 563, 564, 556), (571, 565, 566, 572), (557, 565, 573), (558, 574, 566), (567, 557, 575), (568, 576, 558), (577, 569, 570, 578), (569, 577, 561), (570, 562, 578), (577, 563, 561), (578, 562, 564), (567, 575, 576, 568), (563, 577, 578, 564), (579, 571, 572, 580), (565, 571, 573), (566, 574, 572), (557, 573, 575), (558, 576, 574), (575, 573, 574, 576), (581, 579, 580, 582), (583, 571, 579), (584, 580, 572), (573, 571, 583), (574, 584, 572), (573, 583, 584, 574), (585, 581, 582, 586), (581, 583, 579), (582, 580, 584), (583, 587, 588, 584), (589, 585, 586, 590), (581, 585, 583), (582, 584, 586), (583, 585, 587), (587, 591, 592, 588), (584, 588, 586), (593, 589, 590, 594), (587, 585, 589), (588, 590, 586), (587, 595, 596, 597, 598, 591), (591, 599, 600, 601, 602, 592), (588, 592, 603), (595, 593, 594, 603), (587, 589, 593), (588, 594, 590), (595, 587, 593), (596, 595, 604, 605), (591, 598, 606), (599, 591, 607), (608, 609, 610, 602, 601, 611), (610, 592, 602), (603, 594, 588), (592, 612, 603), (604, 595, 603, 612), (605, 604, 613, 614), (591, 606, 615), (607, 591, 616), (609, 608, 617), (609, 618, 619, 610), (610, 619, 592), (592, 620, 612), (613, 604, 612, 620), (614, 613, 618, 621), (591, 615, 616), (609, 617, 621, 618), (618, 613, 620, 619), (592, 619, 620), (356, 622, 623, 354), (360, 622, 356), (354, 623, 357), (367, 622, 360), (357, 623, 361), (375, 622, 367), (361, 623, 368), (379, 624, 622, 375), (368, 623, 625, 376), (387, 624, 379), (376, 625, 380), (397, 624, 387), (380, 625, 388), (407, 626, 624, 397), (388, 625, 398), (417, 626, 407), (398, 625, 627, 408), (422, 628, 626, 417), (408, 627, 629, 409), (423, 628, 422), (430, 630, 628, 423), (438, 630, 430), (446, 630, 438), (455, 631, 630, 446), (466, 632, 631, 455), (457, 633, 632, 466), (447, 633, 457, 456), (596, 598, 597), (598, 596, 605, 606), (606, 605, 614, 615), (615, 614, 621, 616), (617, 607, 616, 621), (608, 634, 599, 607, 617), (635, 636, 637), (638, 639, 635, 637), (636, 635, 640), (641, 639, 638), (635, 639, 642, 643), (640, 635, 643, 644, 645, 646), (639, 641, 647, 648), (639, 648, 649, 642), (650, 643, 642), (644, 643, 651), (645, 644, 652, 653), (648, 647, 654), (648, 655, 656, 649), (642, 649, 657), (657, 650, 642), (643, 650, 651), (644, 651, 658), (652, 644, 658), (653, 652, 658, 659), (648, 654, 660, 655), (655, 661, 662, 656), (649, 656, 663), (649, 663, 657), (664, 665, 650, 657), (665, 666, 651, 650), (666, 667, 668, 659, 658, 651), (669, 655, 660), (670, 661, 655, 669), (661, 671, 672, 662), (673, 656, 662), (673, 663, 656), (674, 664, 657, 663), (664, 675, 676, 665), (677, 666, 665, 678), (667, 666, 679), (680, 661, 670, 681), (661, 682, 671), (671, 683, 684, 672), (662, 672, 685), (686, 673, 662), (687, 674, 663, 673), (688, 664, 674, 689), (675, 664, 688), (665, 676, 678), (679, 666, 677), (690, 680, 681, 691), (661, 680, 692), (693, 682, 661), (671, 682, 694), (671, 695, 683), (683, 696, 697, 684), (672, 684, 698), (699, 662, 685), (672, 700, 685), (662, 701, 686), (702, 673, 686), (703, 687, 673, 704), (687, 705, 706, 674), (689, 674, 706), (707, 690, 691), (680, 690, 702, 686), (692, 693, 661), (692, 680, 708), (682, 693, 699, 685), (694, 695, 671), (694, 682, 709), (683, 695, 696), (696, 710, 711, 697), (684, 697, 698), (700, 672, 698), (701, 662, 699), (700, 712, 685), (701, 713, 686), (673, 702, 704), (714, 703, 704, 715), (687, 703, 716, 717), (687, 718, 705), (690, 707, 719, 720), (708, 680, 686, 713), (690, 720, 721, 702), (693, 692, 701, 699), (692, 708, 722), (709, 682, 685, 712), (695, 694, 700, 698), (694, 709, 712, 700), (723, 696, 695), (710, 696, 723), (710, 724, 725, 711), (711, 726, 697), (726, 698, 697), (701, 727, 713), (702, 721, 704), (728, 714, 715, 729), (730, 703, 714, 731), (715, 704, 732), (733, 687, 717), (716, 703, 734), (718, 687, 733), (720, 719, 735), (736, 708, 713, 737), (720, 735, 738, 739, 732, 721), (692, 722, 727, 701), (722, 708, 740), (723, 695, 698, 726), (723, 741, 710), (710, 741, 724), (724, 742, 743, 725), (711, 725, 744), (726, 711, 744), (727, 745, 713), (721, 732, 704), (746, 728, 729, 747), (748, 714, 728, 749), (715, 750, 729), (734, 703, 730), (731, 714, 748), (750, 715, 732), (751, 736, 737, 752), (736, 740, 708), (737, 713, 745), (753, 750, 732, 739), (722, 740, 745, 727), (741, 723, 726, 744), (724, 741, 754), (754, 742, 724), (742, 755, 756, 743), (757, 725, 743), (725, 757, 744), (758, 746, 747, 750, 753, 759), (749, 728, 746, 758), (750, 747, 729), (760, 751, 752, 761), (751, 762, 736), (752, 737, 763), (736, 764, 740), (737, 745, 765), (740, 764, 765, 745), (754, 741, 744, 757), (755, 742, 754), (755, 754, 757, 756), (756, 757, 743), (766, 760, 761, 767), (760, 766, 751), (761, 752, 767), (751, 768, 762), (736, 762, 764), (752, 763, 769), (737, 765, 763), (764, 762, 763, 765), (768, 766, 767, 769), (766, 768, 751), (767, 752, 769), (762, 768, 769, 763), (636, 677, 678, 637), (770, 679, 677, 636, 640), (676, 638, 637, 678), (679, 770, 771, 667), (675, 641, 638, 676), (772, 771, 770), (641, 675, 688, 647), (647, 688, 689, 654), (654, 689, 706, 660), (705, 669, 660, 706), (718, 670, 669, 705), (670, 718, 733, 681), (681, 733, 717, 691), (716, 707, 691, 717), (707, 716, 734, 719), (719, 734, 730, 773, 735), (731, 773, 730), (748, 774, 773, 731), (749, 774, 748), (758, 774, 749), (450, 135, 134, 447), (668, 133, 132, 135, 450, 439, 431, 424, 418, 413, 401, 392, 383, 384, 394, 404, 411, 410, 646, 645, 653, 659), (447, 134, 341, 111, 667, 771, 772, 770, 640, 409, 629, 627, 625, 623, 622, 624, 626, 628, 630, 631, 632, 633), (133, 668, 667, 111), (646, 410, 409, 640), (759, 301, 300, 758), (600, 336, 329, 324, 313, 295, 296, 289, 287, 288, 304, 319, 316, 302, 301, 759, 753, 739, 738, 611, 601), (758, 300, 353, 352, 351, 350, 348, 345, 344, 342, 343, 346, 347, 349, 332, 599, 634, 608, 735, 773, 774), (336, 600, 599, 332), (611, 738, 735, 608)])
me_mesh_001.materials.append(mat_svgmat_003)
me_mesh_001.use_remesh_preserve_volume = False
me_mesh_001.use_remesh_preserve_attributes = False
me_mesh_001.use_mirror_vertex_groups = False
me_mesh_001.update()

# ---- objects
ob_cube = bpy.data.objects.new('Cube', me_cube_003)
ob_curve = bpy.data.objects.new('Curve', me_mesh_001)
ob_lamp = bpy.data.objects.new('Lamp', light_lamp)
ob_camera = bpy.data.objects.new('Camera', cam_camera)

# ---- transforms, parenting, visibility, modifiers, constraints
ob_cube.location = (54.01, 44.84, 0.6)
ob_cube.scale = (54.14, 1.657, 0.6)
ob_cube.hide_viewport = True
ob_cube.hide_select = True
ob_cube.hide_render = True
ob_cube.lineart.crease_threshold = 0.0
ob_curve.location = (0.0, 0.0, 0.0)
ob_curve.scale = (1000.0, 1000.0, 1000.0)
ob_curve.lineart.crease_threshold = 0.0
ob_lamp.location = (4.076, 1.005, 5.904)
ob_lamp.rotation_euler = (0.6503, 0.05522, 1.866)
ob_lamp.lock_rotations_4d = False
ob_lamp.empty_display_type = 'ARROWS'
ob_lamp.color = (0.0, 0.0, 0.0, 0.0)
ob_lamp.lineart.crease_threshold = 0.0
ob_camera.location = (7.481, -6.508, 5.344)
ob_camera.rotation_euler = (1.109, 0.01082, 0.8149)
ob_camera.lock_rotations_4d = False
ob_camera.empty_display_type = 'ARROWS'
ob_camera.color = (0.0, 0.0, 0.0, 0.0)
ob_camera.display_type = 'WIRE'
ob_camera.lineart.crease_threshold = 0.0

# ---- collection membership
col_collection_1.objects.link(ob_cube)
col_collection_1.objects.link(ob_curve)
col_collection_1.objects.link(ob_lamp)
col_collection_1.objects.link(ob_camera)

# ---- scene / render settings (as saved in the file)
scene.camera = ob_camera
scene.frame_start = 1; scene.frame_end = 250; scene.frame_set(1)
scene.render.engine = 'BLENDER_EEVEE_NEXT'
scene.render.resolution_percentage = 50
scene.render.dither_intensity = 0.0
scene.cycles.use_denoising = False
scene.cycles.samples = 10
scene.cycles.sampling_pattern = 'TABULATED_SOBOL'
scene.cycles.light_sampling_threshold = 0.0
scene.cycles.use_adaptive_sampling = False
scene.cycles.use_light_tree = False
scene.cycles.blur_glossy = 0.0
scene.cycles.pixel_filter_type = 'GAUSSIAN'
scene.cycles.sample_clamp_indirect = 0.0
scene.view_settings.view_transform = 'Standard'
bpy.context.view_layer.update()
